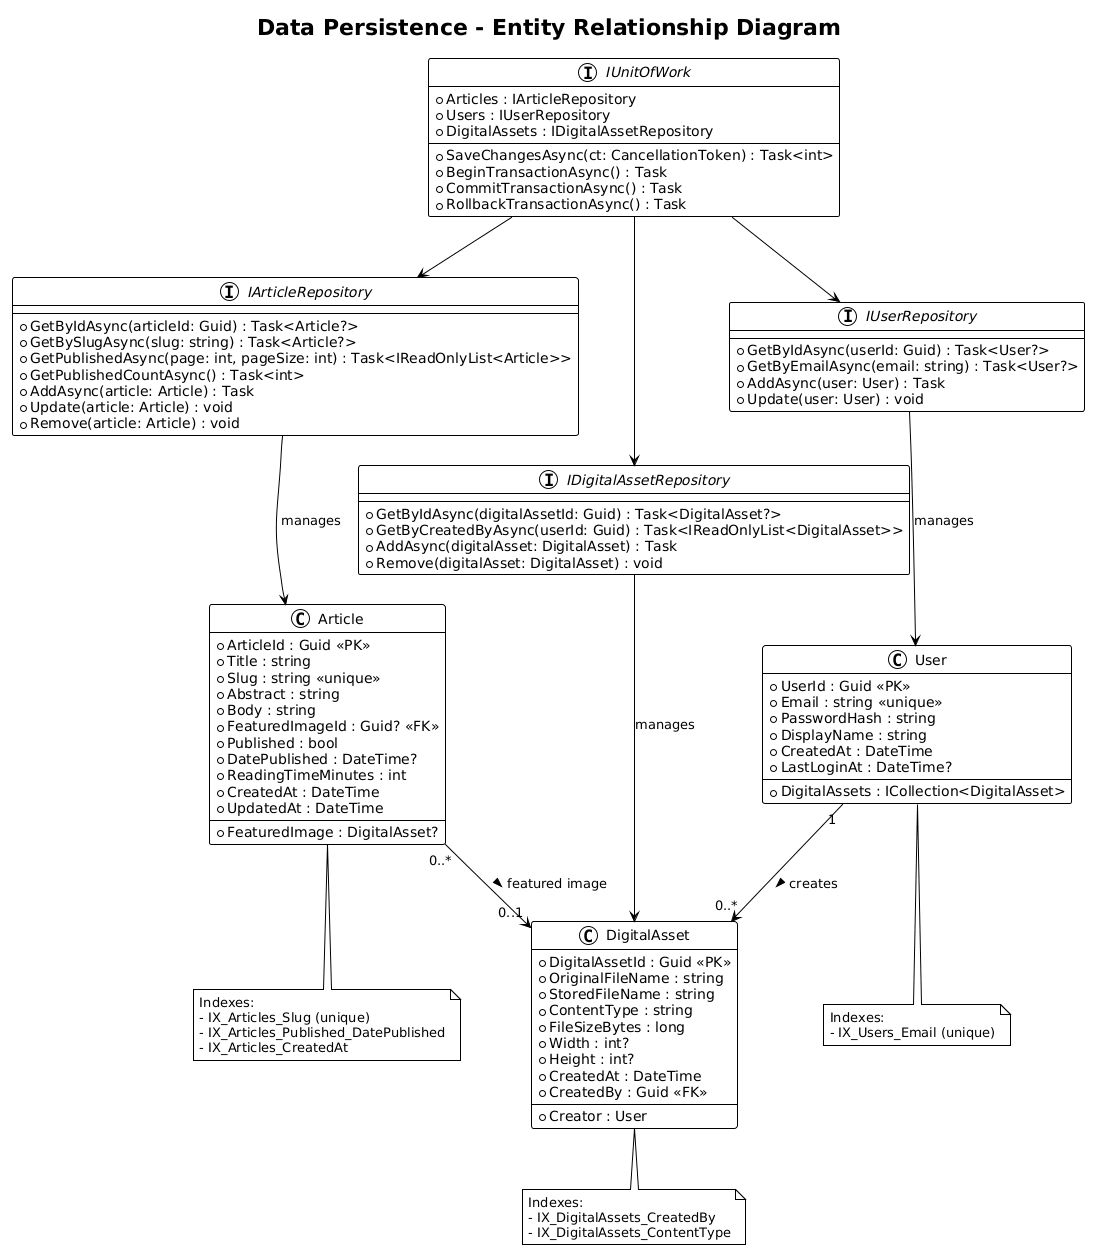

The diagram above was rendered by PlantUML. Its source (embedded in the PNG):
@startuml
!theme plain

title Data Persistence - Entity Relationship Diagram

class User {
    +UserId : Guid <<PK>>
    +Email : string <<unique>>
    +PasswordHash : string
    +DisplayName : string
    +CreatedAt : DateTime
    +LastLoginAt : DateTime?
    --
    +DigitalAssets : ICollection<DigitalAsset>
}

class Article {
    +ArticleId : Guid <<PK>>
    +Title : string
    +Slug : string <<unique>>
    +Abstract : string
    +Body : string
    +FeaturedImageId : Guid? <<FK>>
    +Published : bool
    +DatePublished : DateTime?
    +ReadingTimeMinutes : int
    +CreatedAt : DateTime
    +UpdatedAt : DateTime
    --
    +FeaturedImage : DigitalAsset?
}

class DigitalAsset {
    +DigitalAssetId : Guid <<PK>>
    +OriginalFileName : string
    +StoredFileName : string
    +ContentType : string
    +FileSizeBytes : long
    +Width : int?
    +Height : int?
    +CreatedAt : DateTime
    +CreatedBy : Guid <<FK>>
    --
    +Creator : User
}

User "1" --> "0..*" DigitalAsset : creates >
Article "0..*" --> "0..1" DigitalAsset : featured image >

interface IArticleRepository {
    +GetByIdAsync(articleId: Guid) : Task<Article?>
    +GetBySlugAsync(slug: string) : Task<Article?>
    +GetPublishedAsync(page: int, pageSize: int) : Task<IReadOnlyList<Article>>
    +GetPublishedCountAsync() : Task<int>
    +AddAsync(article: Article) : Task
    +Update(article: Article) : void
    +Remove(article: Article) : void
}

interface IUserRepository {
    +GetByIdAsync(userId: Guid) : Task<User?>
    +GetByEmailAsync(email: string) : Task<User?>
    +AddAsync(user: User) : Task
    +Update(user: User) : void
}

interface IDigitalAssetRepository {
    +GetByIdAsync(digitalAssetId: Guid) : Task<DigitalAsset?>
    +GetByCreatedByAsync(userId: Guid) : Task<IReadOnlyList<DigitalAsset>>
    +AddAsync(digitalAsset: DigitalAsset) : Task
    +Remove(digitalAsset: DigitalAsset) : void
}

interface IUnitOfWork {
    +Articles : IArticleRepository
    +Users : IUserRepository
    +DigitalAssets : IDigitalAssetRepository
    +SaveChangesAsync(ct: CancellationToken) : Task<int>
    +BeginTransactionAsync() : Task
    +CommitTransactionAsync() : Task
    +RollbackTransactionAsync() : Task
}

IArticleRepository --> Article : manages
IUserRepository --> User : manages
IDigitalAssetRepository --> DigitalAsset : manages
IUnitOfWork --> IArticleRepository
IUnitOfWork --> IUserRepository
IUnitOfWork --> IDigitalAssetRepository

note bottom of Article
  Indexes:
  - IX_Articles_Slug (unique)
  - IX_Articles_Published_DatePublished
  - IX_Articles_CreatedAt
end note

note bottom of User
  Indexes:
  - IX_Users_Email (unique)
end note

note bottom of DigitalAsset
  Indexes:
  - IX_DigitalAssets_CreatedBy
  - IX_DigitalAssets_ContentType
end note
@enduml